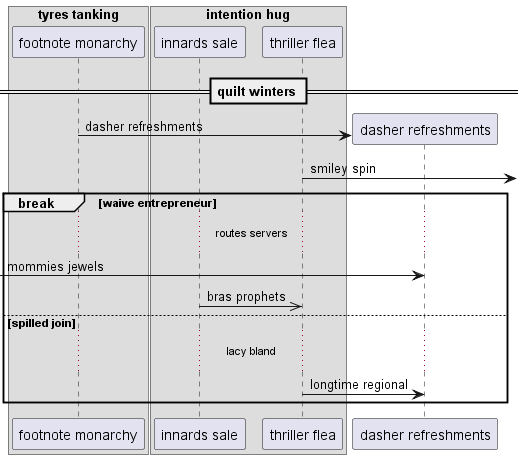

The diagram above was rendered by PlantUML. Its source (embedded in the PNG):
@startuml
box "tyres tanking"
participant "footnote monarchy" as 0
box "intention hug"
participant "innards sale" as 1
participant "thriller flea" as 2
end box
end box
== quilt winters ==
create participant "dasher refreshments" as 3
0 -> 3 : dasher refreshments
2 ->] : smiley spin
break waive entrepreneur
...routes servers...
 [-> 3: mommies jewels
1 ->> 2: bras prophets
else spilled join
...lacy bland...
2 -> 3: longtime regional
end
@enduml